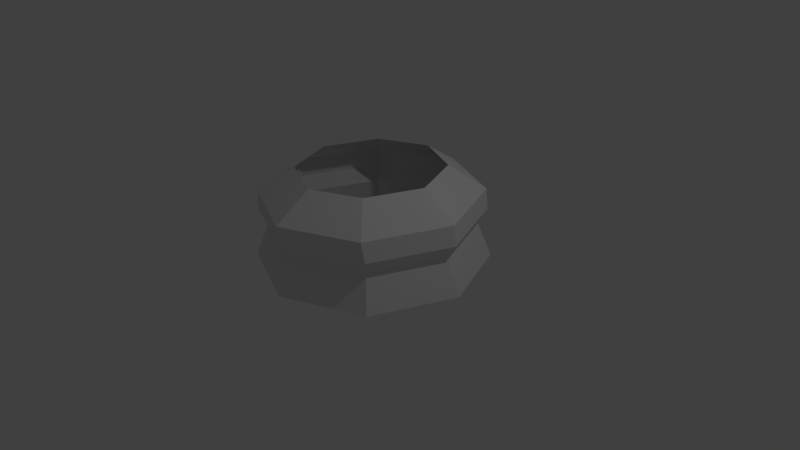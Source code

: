 # Source: LP_Chess_Piece_Base.blend  (saved by Blender 2.77.0; exported with 4.5.12 LTS)
import bpy
from mathutils import Matrix  # noqa: F401  (used for matrix-valued properties, if any)

bpy.ops.wm.read_factory_settings(use_empty=True)
scene = bpy.context.scene
scene.name = 'Scene'

# ---- collections
col_collection_1 = bpy.data.collections.new('Collection 1'); scene.collection.children.link(col_collection_1)

# ---- world
world_world = bpy.data.worlds.new('World'); scene.world = world_world
world_world.color = (0.05088, 0.05088, 0.05088)
world_world.use_sun_shadow = False
world_world.sun_shadow_jitter_overblur = 0.0
world_world.cycles.sampling_method = 'MANUAL'

# ---- cameras
cam_camera = bpy.data.cameras.new('Camera')
cam_camera.clip_end = 100.0
cam_camera.lens = 35.0
cam_camera.sensor_width = 32.0
cam_camera.sensor_height = 18.0
cam_camera.ortho_scale = 7.314
cam_camera.dof.focus_distance = 0.0
cam_camera.dof.aperture_fstop = 128.0

# ---- lights
light_lamp = bpy.data.lights.new('Lamp', 'POINT')
light_lamp.transmission_factor = 0.0
light_lamp.cutoff_distance = 30.0
light_lamp.energy = 100.0
light_lamp.shadow_buffer_clip_start = 1.001
light_lamp.shadow_soft_size = 0.1
light_lamp.shadow_maximum_resolution = 0.006
light_lamp.use_absolute_resolution = True

# ---- meshes
me_cylinder = bpy.data.meshes.new('Cylinder')
me_cylinder.from_pydata([(0.0, 1.5, -1.0), (1.061, 1.061, -1.0), (1.5, 1.132e-07, -1.0), (1.061, -1.061, -1.0), (-4.888e-07, -1.5, -1.0), (0.0, 1.46, -0.09472), (0.9758, 1.032, -0.09472), (1.403, 1.619e-07, -0.09472), (0.9758, -1.032, -0.09472), (0.0, -1.46, -0.09472), (2.117e-08, 1.321, -0.5412), (0.9338, 0.9338, -0.5412), (1.321, 1.594e-07, -0.5412), (0.9338, -0.9338, -0.5412), (-4.091e-07, -1.321, -0.5412), (7.103e-09, 1.44, -0.3506), (1.018, 1.018, -0.3506), (1.44, 1.287e-07, -0.3506), (1.018, -1.018, -0.3506), (-4.62e-07, -1.44, -0.3506), (0.0, 0.9814, 0.2232), (0.6373, 0.6939, 0.2232), (0.9248, 2.81e-07, 0.2232), (0.6373, -0.6939, 0.2232), (0.0, -0.9814, 0.2232)], [], [(3, 2, 12, 13), (2, 1, 11, 12), (1, 0, 10, 11), (4, 3, 13, 14), (3, 4, 0, 1, 2), (10, 15, 16, 11), (11, 16, 17, 12), (12, 17, 18, 13), (13, 18, 19, 14), (15, 5, 6, 16), (16, 6, 7, 17), (17, 7, 8, 18), (18, 8, 9, 19), (5, 20, 21, 6), (6, 21, 22, 7), (7, 22, 23, 8), (8, 23, 24, 9)])
me_cylinder.polygons.foreach_set('use_smooth', [True] * 17)
me_cylinder.use_remesh_preserve_volume = False
me_cylinder.use_remesh_preserve_attributes = False
me_cylinder.use_mirror_vertex_groups = False
me_cylinder.update()

# ---- objects
ob_chess_piece_base = bpy.data.objects.new('Chess Piece Base', me_cylinder)
ob_lamp = bpy.data.objects.new('Lamp', light_lamp)
ob_camera = bpy.data.objects.new('Camera', cam_camera)

# ---- transforms, parenting, visibility, modifiers, constraints
ob_chess_piece_base.location = (0.0, 0.0, 1.0)
ob_chess_piece_base.lineart.crease_threshold = 0.0
_m = ob_chess_piece_base.modifiers.new('Mirror', 'MIRROR')
_m.use_clip = True
_m = ob_chess_piece_base.modifiers.new('EdgeSplit', 'EDGE_SPLIT')
_m.split_angle = 0.0
ob_lamp.location = (4.076, 1.005, 5.904)
ob_lamp.rotation_euler = (0.6503, 0.05522, 1.866)
ob_lamp.lock_rotations_4d = False
ob_lamp.empty_display_type = 'ARROWS'
ob_lamp.color = (0.0, 0.0, 0.0, 0.0)
ob_lamp.lineart.crease_threshold = 0.0
ob_camera.location = (7.481, -6.508, 5.344)
ob_camera.rotation_euler = (1.109, 0.01082, 0.8149)
ob_camera.lock_rotations_4d = False
ob_camera.empty_display_type = 'ARROWS'
ob_camera.color = (0.0, 0.0, 0.0, 0.0)
ob_camera.display_type = 'WIRE'
ob_camera.lineart.crease_threshold = 0.0

# ---- collection membership
col_collection_1.objects.link(ob_chess_piece_base)
col_collection_1.objects.link(ob_lamp)
col_collection_1.objects.link(ob_camera)

# ---- scene / render settings (as saved in the file)
scene.camera = ob_camera
scene.frame_start = 1; scene.frame_end = 250; scene.frame_set(1)
scene.render.engine = 'BLENDER_EEVEE_NEXT'
scene.render.resolution_percentage = 50
scene.render.dither_intensity = 0.0
scene.cycles.use_denoising = False
scene.cycles.samples = 128
scene.cycles.sampling_pattern = 'TABULATED_SOBOL'
scene.cycles.light_sampling_threshold = 0.0
scene.cycles.use_adaptive_sampling = False
scene.cycles.use_light_tree = False
scene.cycles.blur_glossy = 0.0
scene.cycles.sample_clamp_indirect = 0.0
scene.view_settings.view_transform = 'Standard'
bpy.context.view_layer.update()
